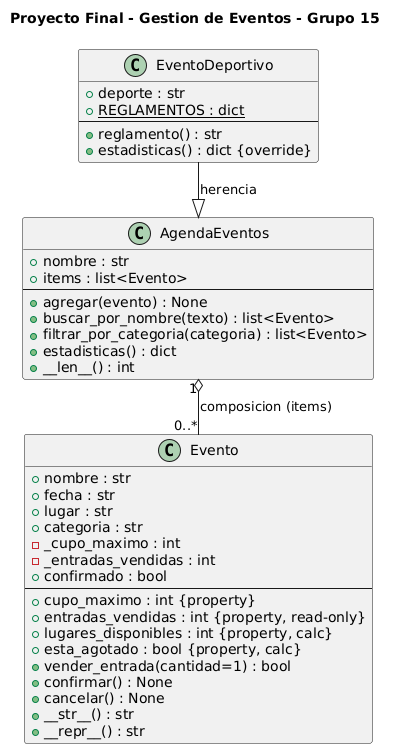

The diagram above was rendered by PlantUML. Its source (embedded in the PNG):
@startuml diagrama_G15
!pragma layout smetana
title Proyecto Final - Gestion de Eventos - Grupo 15

class Evento {
  + nombre : str
  + fecha : str
  + lugar : str
  + categoria : str
  - _cupo_maximo : int
  - _entradas_vendidas : int
  + confirmado : bool
  --
  + cupo_maximo : int {property}
  + entradas_vendidas : int {property, read-only}
  + lugares_disponibles : int {property, calc}
  + esta_agotado : bool {property, calc}
  + vender_entrada(cantidad=1) : bool
  + confirmar() : None
  + cancelar() : None
  + __str__() : str
  + __repr__() : str
}

class AgendaEventos {
  + nombre : str
  + items : list<Evento>
  --
  + agregar(evento) : None
  + buscar_por_nombre(texto) : list<Evento>
  + filtrar_por_categoria(categoria) : list<Evento>
  + estadisticas() : dict
  + __len__() : int
}

class EventoDeportivo {
  + deporte : str
  + {static} REGLAMENTOS : dict
  --
  + reglamento() : str
  + estadisticas() : dict {override}
}

EventoDeportivo --|> AgendaEventos : herencia
AgendaEventos "1" o-- "0..*" Evento : composicion (items)

@enduml